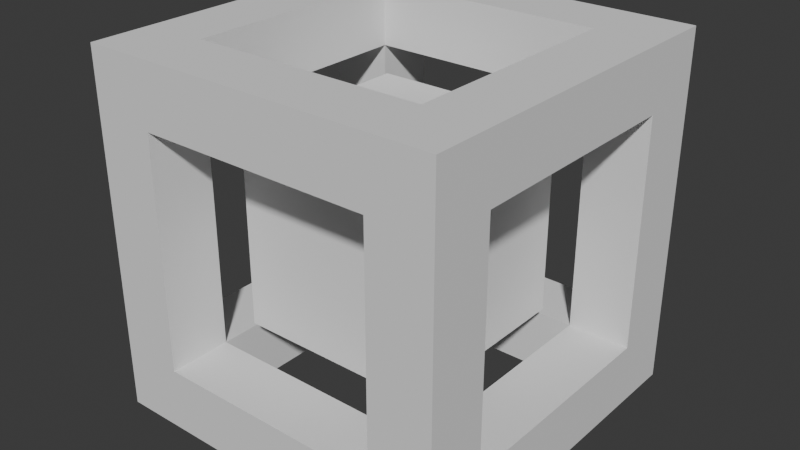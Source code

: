 # Source: cube.blend  (saved by Blender 4.5.91; exported with 4.5.12 LTS)
import bpy
from mathutils import Matrix  # noqa: F401  (used for matrix-valued properties, if any)

bpy.ops.wm.read_factory_settings(use_empty=True)
scene = bpy.context.scene
scene.name = 'Scene'

# ---- world
world_world = bpy.data.worlds.new('World'); scene.world = world_world
world_world.use_nodes = True; world_world.node_tree.nodes.clear()
_N = world_world.node_tree.nodes; _L = world_world.node_tree.links
n0 = _N.new('ShaderNodeOutputWorld'); n0.name = 'World Output'; n0.location = (200, 100)
n1 = _N.new('ShaderNodeBackground'); n1.name = 'Background'; n1.location = (-200, 100)
n1.inputs[0].default_value = (0.05088, 0.05088, 0.05088, 1.0)
_L.new(n1.outputs[0], n0.inputs[0])
n0.is_active_output = True
world_world.color = (0.05088, 0.05088, 0.05088)
world_world.sun_shadow_jitter_overblur = 0.0

# ---- meshes
me_mesh_001 = bpy.data.meshes.new('Mesh.001')
me_mesh_001.from_pydata([(-1.0, -1.0, -1.0), (-1.0, -1.0, 1.0), (-1.0, 1.0, -1.0), (-1.0, 1.0, 1.0), (1.0, -1.0, -1.0), (1.0, -1.0, 1.0), (1.0, 1.0, -1.0), (1.0, 1.0, 1.0)], [], [(0, 1, 3, 2), (2, 3, 7, 6), (6, 7, 5, 4), (4, 5, 1, 0), (2, 6, 4, 0), (7, 3, 1, 5)])
_uv = me_mesh_001.uv_layers.new(name='UVMapa')
_uv.uv.foreach_set('vector', [0.375, 0.0, 0.625, 0.0, 0.625, 0.25, 0.375, 0.25, 0.375, 0.25, 0.625, 0.25, 0.625, 0.5, 0.375, 0.5, 0.375, 0.5, 0.625, 0.5, 0.625, 0.75, 0.375, 0.75, 0.375, 0.75, 0.625, 0.75, 0.625, 1.0, 0.375, 1.0, 0.125, 0.5, 0.375, 0.5, 0.375, 0.75, 0.125, 0.75, 0.625, 0.5, 0.875, 0.5, 0.875, 0.75, 0.625, 0.75])
me_mesh_001.update()
me_mesh_000 = bpy.data.meshes.new('Mesh.000')
me_mesh_000.from_pydata([(-1.0, -1.0, -1.0), (-1.0, -1.0, 1.0), (-1.0, 1.0, -1.0), (-1.0, 1.0, 1.0), (1.0, -1.0, -1.0), (1.0, -1.0, 1.0), (1.0, 1.0, -1.0), (1.0, 1.0, 1.0), (-1.0, -0.65, -0.65), (-1.0, -0.65, 0.65), (-1.0, 0.65, 0.65), (-1.0, 0.65, -0.65), (-0.65, 1.0, -0.65), (-0.65, 1.0, 0.65), (0.65, 1.0, 0.65), (0.65, 1.0, -0.65), (1.0, 0.65, -0.65), (1.0, 0.65, 0.65), (1.0, -0.65, 0.65), (1.0, -0.65, -0.65), (0.65, -1.0, -0.65), (0.65, -1.0, 0.65), (-0.65, -1.0, 0.65), (-0.65, -1.0, -0.65), (-0.65, 0.65, -1.0), (0.65, 0.65, -1.0), (0.65, -0.65, -1.0), (-0.65, -0.65, -1.0), (0.65, 0.65, 1.0), (-0.65, 0.65, 1.0), (-0.65, -0.65, 1.0), (0.65, -0.65, 1.0), (-0.65, -0.65, -0.65), (-0.65, -0.65, 0.65), (-0.65, 0.65, 0.65), (-0.65, 0.65, -0.65), (-0.65, 0.65, -0.65), (-0.65, 0.65, 0.65), (0.65, 0.65, 0.65), (0.65, 0.65, -0.65), (0.65, 0.65, -0.65), (0.65, 0.65, 0.65), (0.65, -0.65, 0.65), (0.65, -0.65, -0.65), (0.65, -0.65, -0.65), (0.65, -0.65, 0.65), (-0.65, -0.65, 0.65), (-0.65, -0.65, -0.65), (-0.65, 0.65, -0.65), (0.65, 0.65, -0.65), (0.65, -0.65, -0.65), (-0.65, -0.65, -0.65), (0.65, 0.65, 0.65), (-0.65, 0.65, 0.65), (-0.65, -0.65, 0.65), (0.65, -0.65, 0.65)], [], [(0, 1, 9, 8), (1, 3, 10, 9), (3, 2, 11, 10), (2, 0, 8, 11), (2, 3, 13, 12), (3, 7, 14, 13), (7, 6, 15, 14), (6, 2, 12, 15), (6, 7, 17, 16), (7, 5, 18, 17), (5, 4, 19, 18), (4, 6, 16, 19), (4, 5, 21, 20), (5, 1, 22, 21), (1, 0, 23, 22), (0, 4, 20, 23), (2, 6, 25, 24), (6, 4, 26, 25), (4, 0, 27, 26), (0, 2, 24, 27), (7, 3, 29, 28), (3, 1, 30, 29), (1, 5, 31, 30), (5, 7, 28, 31), (9, 33, 32, 8), (10, 34, 33, 9), (11, 35, 34, 10), (8, 32, 35, 11), (13, 37, 36, 12), (14, 38, 37, 13), (15, 39, 38, 14), (12, 36, 39, 15), (17, 41, 40, 16), (18, 42, 41, 17), (19, 43, 42, 18), (16, 40, 43, 19), (21, 45, 44, 20), (22, 46, 45, 21), (23, 47, 46, 22), (20, 44, 47, 23), (25, 49, 48, 24), (26, 50, 49, 25), (27, 51, 50, 26), (24, 48, 51, 27), (29, 53, 52, 28), (30, 54, 53, 29), (31, 55, 54, 30), (28, 52, 55, 31)])
_uv = me_mesh_000.uv_layers.new(name='UVMapa')
_uv.uv.foreach_set('vector', [0.375, 0.0, 0.625, 0.0, 0.5813, 0.04375, 0.4188, 0.04375, 0.625, 0.0, 0.625, 0.25, 0.5813, 0.2063, 0.5813, 0.04375, 0.625, 0.25, 0.375, 0.25, 0.4188, 0.2063, 0.5813, 0.2063, 0.375, 0.25, 0.375, 0.0, 0.4188, 0.04375, 0.4188, 0.2063, 0.375, 0.25, 0.625, 0.25, 0.5813, 0.2937, 0.4188, 0.2937, 0.625, 0.25, 0.625, 0.5, 0.5813, 0.4563, 0.5813, 0.2937, 0.625, 0.5, 0.375, 0.5, 0.4188, 0.4563, 0.5813, 0.4563, 0.375, 0.5, 0.375, 0.25, 0.4188, 0.2937, 0.4188, 0.4563, 0.375, 0.5, 0.625, 0.5, 0.5813, 0.5438, 0.4188, 0.5437, 0.625, 0.5, 0.625, 0.75, 0.5813, 0.7063, 0.5813, 0.5438, 0.625, 0.75, 0.375, 0.75, 0.4188, 0.7063, 0.5813, 0.7063, 0.375, 0.75, 0.375, 0.5, 0.4188, 0.5437, 0.4188, 0.7063, 0.375, 0.75, 0.625, 0.75, 0.5813, 0.7938, 0.4188, 0.7938, 0.625, 0.75, 0.625, 1.0, 0.5813, 0.9563, 0.5813, 0.7938, 0.625, 1.0, 0.375, 1.0, 0.4188, 0.9563, 0.5813, 0.9563, 0.375, 1.0, 0.375, 0.75, 0.4188, 0.7938, 0.4188, 0.9563, 0.125, 0.5, 0.375, 0.5, 0.3313, 0.5438, 0.1688, 0.5437, 0.375, 0.5, 0.375, 0.75, 0.3313, 0.7063, 0.3313, 0.5438, 0.375, 0.75, 0.125, 0.75, 0.1688, 0.7063, 0.3313, 0.7063, 0.125, 0.75, 0.125, 0.5, 0.1688, 0.5437, 0.1688, 0.7063, 0.625, 0.5, 0.875, 0.5, 0.8313, 0.5438, 0.6688, 0.5437, 0.875, 0.5, 0.875, 0.75, 0.8313, 0.7063, 0.8313, 0.5438, 0.875, 0.75, 0.625, 0.75, 0.6688, 0.7063, 0.8313, 0.7063, 0.625, 0.75, 0.625, 0.5, 0.6688, 0.5437, 0.6688, 0.7063, 0.5813, 0.04375, 0.5813, 0.04375, 0.4188, 0.04375, 0.4188, 0.04375, 0.5813, 0.2063, 0.5813, 0.2063, 0.5813, 0.04375, 0.5813, 0.04375, 0.4188, 0.2063, 0.4188, 0.2063, 0.5813, 0.2063, 0.5813, 0.2063, 0.4188, 0.04375, 0.4188, 0.04375, 0.4188, 0.2063, 0.4188, 0.2063, 0.5813, 0.2937, 0.5813, 0.2937, 0.4188, 0.2937, 0.4188, 0.2937, 0.5813, 0.4563, 0.5813, 0.4563, 0.5813, 0.2937, 0.5813, 0.2937, 0.4188, 0.4563, 0.4188, 0.4563, 0.5813, 0.4563, 0.5813, 0.4563, 0.4188, 0.2937, 0.4188, 0.2937, 0.4188, 0.4563, 0.4188, 0.4563, 0.5813, 0.5438, 0.5813, 0.5438, 0.4188, 0.5437, 0.4188, 0.5437, 0.5813, 0.7063, 0.5813, 0.7063, 0.5813, 0.5438, 0.5813, 0.5438, 0.4188, 0.7063, 0.4188, 0.7063, 0.5813, 0.7063, 0.5813, 0.7063, 0.4188, 0.5437, 0.4188, 0.5437, 0.4188, 0.7063, 0.4188, 0.7063, 0.5813, 0.7938, 0.5813, 0.7938, 0.4188, 0.7938, 0.4188, 0.7938, 0.5813, 0.9563, 0.5813, 0.9563, 0.5813, 0.7938, 0.5813, 0.7938, 0.4188, 0.9563, 0.4188, 0.9563, 0.5813, 0.9563, 0.5813, 0.9563, 0.4188, 0.7938, 0.4188, 0.7938, 0.4188, 0.9563, 0.4188, 0.9563, 0.3313, 0.5438, 0.3313, 0.5438, 0.1688, 0.5437, 0.1688, 0.5437, 0.3313, 0.7063, 0.3313, 0.7063, 0.3313, 0.5438, 0.3313, 0.5438, 0.1688, 0.7063, 0.1688, 0.7063, 0.3313, 0.7063, 0.3313, 0.7063, 0.1688, 0.5437, 0.1688, 0.5437, 0.1688, 0.7063, 0.1688, 0.7063, 0.8313, 0.5438, 0.8313, 0.5438, 0.6688, 0.5437, 0.6688, 0.5437, 0.8313, 0.7063, 0.8313, 0.7063, 0.8313, 0.5438, 0.8313, 0.5438, 0.6688, 0.7063, 0.6688, 0.7063, 0.8313, 0.7063, 0.8313, 0.7063, 0.6688, 0.5437, 0.6688, 0.5437, 0.6688, 0.7063, 0.6688, 0.7063])
me_mesh_000.update()

# ---- objects
ob_inner = bpy.data.objects.new('Inner', me_mesh_001)
ob_outer = bpy.data.objects.new('Outer', me_mesh_000)

# ---- transforms, parenting, visibility, modifiers, constraints
ob_inner.location = (0.0, 0.0, 0.0)
ob_inner.scale = (0.27, 0.27, 0.27)
ob_outer.location = (0.0, 0.0, 0.0)
ob_outer.scale = (0.5, 0.5, 0.5)

# ---- collection membership
scene.collection.objects.link(ob_inner)
scene.collection.objects.link(ob_outer)

# ---- scene / render settings (as saved in the file)
scene.frame_start = 1; scene.frame_end = 250; scene.frame_set(1)
scene.render.engine = 'BLENDER_EEVEE_NEXT'
bpy.context.view_layer.update()

# ---- added for rendering (the .blend has no active camera and no usable light): camera, sun
cam_auto = bpy.data.cameras.new('AutoCamera')
cam_auto.lens = 50.0
cam_auto.sensor_width = 36.0
cam_auto.clip_end = 1000.0
ob_auto_camera = bpy.data.objects.new('AutoCamera', cam_auto)
scene.collection.objects.link(ob_auto_camera)
ob_auto_camera.location = (1.60254, -1.92304, 1.28203)
ob_auto_camera.rotation_euler = (1.09748, -7.21219e-08, 0.694738)
scene.camera = ob_auto_camera
light_auto_sun = bpy.data.lights.new('AutoSun', 'SUN')
light_auto_sun.energy = 3.0
light_auto_sun.angle = 0.0523599
ob_auto_sun = bpy.data.objects.new('AutoSun', light_auto_sun)
scene.collection.objects.link(ob_auto_sun)
ob_auto_sun.rotation_euler = (0.872665, 0.174533, 0.523599)
bpy.context.view_layer.update()
